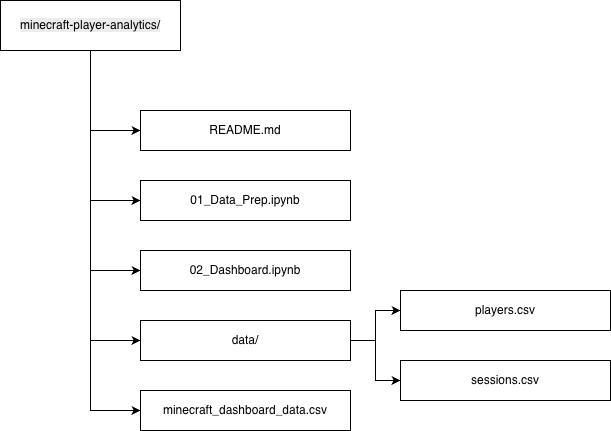

The diagram above was exported from draw.io. Its source (the exported page's mxGraphModel, read from the mxfile embedded in the PNG):
<mxGraphModel dx="1018" dy="631" grid="1" gridSize="10" guides="1" tooltips="1" connect="1" arrows="1" fold="1" page="1" pageScale="1" pageWidth="850" pageHeight="1100" math="0" shadow="0">
  <root>
    <mxCell id="0" />
    <mxCell id="1" parent="0" />
    <mxCell id="TKORAPB2K1pvn5Rlh9GV-15" style="edgeStyle=orthogonalEdgeStyle;rounded=0;orthogonalLoop=1;jettySize=auto;html=1;entryX=0;entryY=0.5;entryDx=0;entryDy=0;" edge="1" parent="1" source="TKORAPB2K1pvn5Rlh9GV-5" target="TKORAPB2K1pvn5Rlh9GV-6">
      <mxGeometry relative="1" as="geometry" />
    </mxCell>
    <mxCell id="TKORAPB2K1pvn5Rlh9GV-16" style="edgeStyle=orthogonalEdgeStyle;rounded=0;orthogonalLoop=1;jettySize=auto;html=1;entryX=0;entryY=0.5;entryDx=0;entryDy=0;" edge="1" parent="1" source="TKORAPB2K1pvn5Rlh9GV-5" target="TKORAPB2K1pvn5Rlh9GV-7">
      <mxGeometry relative="1" as="geometry" />
    </mxCell>
    <mxCell id="TKORAPB2K1pvn5Rlh9GV-17" style="edgeStyle=orthogonalEdgeStyle;rounded=0;orthogonalLoop=1;jettySize=auto;html=1;entryX=0;entryY=0.5;entryDx=0;entryDy=0;" edge="1" parent="1" source="TKORAPB2K1pvn5Rlh9GV-5" target="TKORAPB2K1pvn5Rlh9GV-8">
      <mxGeometry relative="1" as="geometry" />
    </mxCell>
    <mxCell id="TKORAPB2K1pvn5Rlh9GV-18" style="edgeStyle=orthogonalEdgeStyle;rounded=0;orthogonalLoop=1;jettySize=auto;html=1;entryX=0;entryY=0.5;entryDx=0;entryDy=0;" edge="1" parent="1" source="TKORAPB2K1pvn5Rlh9GV-5" target="TKORAPB2K1pvn5Rlh9GV-9">
      <mxGeometry relative="1" as="geometry" />
    </mxCell>
    <mxCell id="TKORAPB2K1pvn5Rlh9GV-19" style="edgeStyle=orthogonalEdgeStyle;rounded=0;orthogonalLoop=1;jettySize=auto;html=1;entryX=0;entryY=0.5;entryDx=0;entryDy=0;" edge="1" parent="1" source="TKORAPB2K1pvn5Rlh9GV-5" target="TKORAPB2K1pvn5Rlh9GV-10">
      <mxGeometry relative="1" as="geometry" />
    </mxCell>
    <mxCell id="TKORAPB2K1pvn5Rlh9GV-5" value="&lt;span style=&quot;color: rgb(0, 0, 0); font-family: Helvetica; font-size: 12px; font-style: normal; font-variant-ligatures: normal; font-variant-caps: normal; font-weight: 400; letter-spacing: normal; orphans: 2; text-align: center; text-indent: 0px; text-transform: none; widows: 2; word-spacing: 0px; -webkit-text-stroke-width: 0px; white-space: normal; background-color: rgb(236, 236, 236); text-decoration-thickness: initial; text-decoration-style: initial; text-decoration-color: initial; float: none; display: inline !important;&quot;&gt;minecraft-player-analytics/&lt;/span&gt;" style="rounded=0;whiteSpace=wrap;html=1;" vertex="1" parent="1">
      <mxGeometry x="10" y="80" width="180" height="50" as="geometry" />
    </mxCell>
    <mxCell id="TKORAPB2K1pvn5Rlh9GV-6" value="README.md" style="rounded=0;whiteSpace=wrap;html=1;" vertex="1" parent="1">
      <mxGeometry x="150" y="190" width="210" height="40" as="geometry" />
    </mxCell>
    <mxCell id="TKORAPB2K1pvn5Rlh9GV-7" value="01_Data_Prep.ipynb" style="rounded=0;whiteSpace=wrap;html=1;" vertex="1" parent="1">
      <mxGeometry x="150" y="260" width="210" height="40" as="geometry" />
    </mxCell>
    <mxCell id="TKORAPB2K1pvn5Rlh9GV-8" value="02_Dashboard.ipynb" style="rounded=0;whiteSpace=wrap;html=1;" vertex="1" parent="1">
      <mxGeometry x="150" y="330" width="210" height="40" as="geometry" />
    </mxCell>
    <mxCell id="TKORAPB2K1pvn5Rlh9GV-13" style="edgeStyle=orthogonalEdgeStyle;rounded=0;orthogonalLoop=1;jettySize=auto;html=1;entryX=0;entryY=0.5;entryDx=0;entryDy=0;" edge="1" parent="1" source="TKORAPB2K1pvn5Rlh9GV-9" target="TKORAPB2K1pvn5Rlh9GV-11">
      <mxGeometry relative="1" as="geometry" />
    </mxCell>
    <mxCell id="TKORAPB2K1pvn5Rlh9GV-14" style="edgeStyle=orthogonalEdgeStyle;rounded=0;orthogonalLoop=1;jettySize=auto;html=1;entryX=0;entryY=0.5;entryDx=0;entryDy=0;" edge="1" parent="1" source="TKORAPB2K1pvn5Rlh9GV-9" target="TKORAPB2K1pvn5Rlh9GV-12">
      <mxGeometry relative="1" as="geometry" />
    </mxCell>
    <mxCell id="TKORAPB2K1pvn5Rlh9GV-9" value="data/" style="rounded=0;whiteSpace=wrap;html=1;" vertex="1" parent="1">
      <mxGeometry x="150" y="400" width="210" height="40" as="geometry" />
    </mxCell>
    <mxCell id="TKORAPB2K1pvn5Rlh9GV-10" value="minecraft_dashboard_data.csv" style="rounded=0;whiteSpace=wrap;html=1;" vertex="1" parent="1">
      <mxGeometry x="150" y="470" width="210" height="40" as="geometry" />
    </mxCell>
    <mxCell id="TKORAPB2K1pvn5Rlh9GV-11" value="players.csv" style="rounded=0;whiteSpace=wrap;html=1;" vertex="1" parent="1">
      <mxGeometry x="410" y="370" width="210" height="40" as="geometry" />
    </mxCell>
    <mxCell id="TKORAPB2K1pvn5Rlh9GV-12" value="sessions.csv" style="rounded=0;whiteSpace=wrap;html=1;" vertex="1" parent="1">
      <mxGeometry x="410" y="440" width="210" height="40" as="geometry" />
    </mxCell>
  </root>
</mxGraphModel>